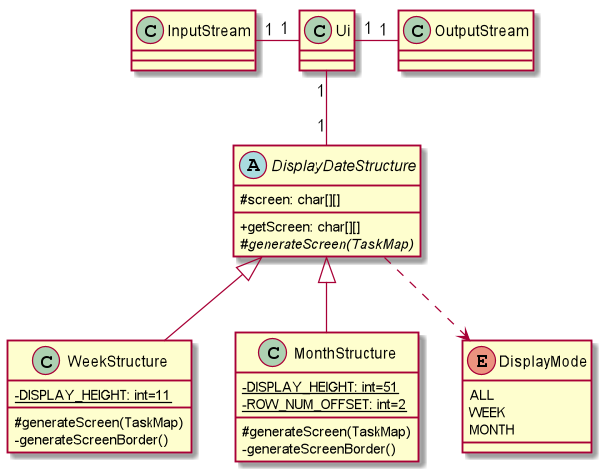

The diagram above was rendered by PlantUML. Its source (embedded in the PNG):
@startuml

class Ui
class InputStream
class OutputStream

skinparam classAttributeIconSize 0
abstract class DisplayDateStructure {
    #{field}screen: char[][]
    +{method} getScreen: char[][]
    #{method}{abstract} generateScreen(TaskMap)
}

class WeekStructure {
    -{static}{field} DISPLAY_HEIGHT: int=11
    #{method} generateScreen(TaskMap)
    -{method} generateScreenBorder()

}

class MonthStructure {
    -{static}{field} DISPLAY_HEIGHT: int=51
    -{static}{field} ROW_NUM_OFFSET: int=2
    #{method} generateScreen(TaskMap)
    -{method} generateScreenBorder()
}

enum DisplayMode {
    ALL
    WEEK
    MONTH
}

InputStream "1"-"1" Ui
Ui "1"-"1" OutputStream
Ui "1"--"1" DisplayDateStructure
DisplayDateStructure -[dashed]-> DisplayMode
DisplayDateStructure <|-- WeekStructure
DisplayDateStructure <|-- MonthStructure


@enduml